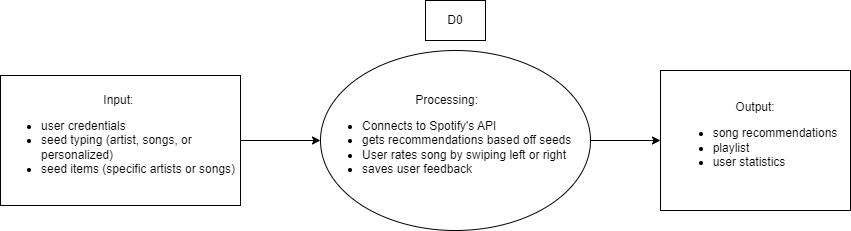

The diagram above was exported from draw.io. Its source (the exported page's mxGraphModel, read from the mxfile embedded in the PNG):
<mxGraphModel dx="1422" dy="762" grid="1" gridSize="10" guides="1" tooltips="1" connect="1" arrows="1" fold="1" page="1" pageScale="1" pageWidth="850" pageHeight="1100" math="0" shadow="0">
  <root>
    <mxCell id="0" />
    <mxCell id="1" parent="0" />
    <mxCell id="YyZpuZ-w2QsHsS3fnyqs-12" value="" style="edgeStyle=orthogonalEdgeStyle;rounded=0;orthogonalLoop=1;jettySize=auto;html=1;" parent="1" source="YyZpuZ-w2QsHsS3fnyqs-8" target="YyZpuZ-w2QsHsS3fnyqs-11" edge="1">
      <mxGeometry relative="1" as="geometry" />
    </mxCell>
    <mxCell id="YyZpuZ-w2QsHsS3fnyqs-8" value="Input:&amp;nbsp;&lt;br&gt;&lt;ul&gt;&lt;li style=&quot;text-align: left;&quot;&gt;user credentials&lt;/li&gt;&lt;li style=&quot;text-align: left;&quot;&gt;seed typing (artist, songs, or personalized)&lt;/li&gt;&lt;li style=&quot;text-align: left;&quot;&gt;seed items (specific artists or songs)&lt;/li&gt;&lt;/ul&gt;" style="rounded=0;whiteSpace=wrap;html=1;" parent="1" vertex="1">
      <mxGeometry y="185" width="240" height="130" as="geometry" />
    </mxCell>
    <mxCell id="YyZpuZ-w2QsHsS3fnyqs-9" value="Output:&lt;br&gt;&lt;ul&gt;&lt;li style=&quot;text-align: left;&quot;&gt;song recommendations&lt;/li&gt;&lt;li style=&quot;text-align: left;&quot;&gt;playlist&lt;br&gt;&lt;/li&gt;&lt;li style=&quot;text-align: left;&quot;&gt;user statistics&lt;/li&gt;&lt;/ul&gt;" style="rounded=0;whiteSpace=wrap;html=1;" parent="1" vertex="1">
      <mxGeometry x="660" y="180" width="190" height="140" as="geometry" />
    </mxCell>
    <mxCell id="YyZpuZ-w2QsHsS3fnyqs-13" value="" style="edgeStyle=orthogonalEdgeStyle;rounded=0;orthogonalLoop=1;jettySize=auto;html=1;" parent="1" source="YyZpuZ-w2QsHsS3fnyqs-11" target="YyZpuZ-w2QsHsS3fnyqs-9" edge="1">
      <mxGeometry relative="1" as="geometry" />
    </mxCell>
    <mxCell id="YyZpuZ-w2QsHsS3fnyqs-11" value="&lt;div style=&quot;text-align: center;&quot;&gt;Processing:&lt;/div&gt;&lt;ul&gt;&lt;li&gt;&lt;span style=&quot;background-color: initial;&quot;&gt;Connects to Spotify's API&lt;/span&gt;&lt;/li&gt;&lt;li&gt;&lt;span style=&quot;background-color: initial;&quot;&gt;gets recommendations based off seeds&lt;/span&gt;&lt;br&gt;&lt;/li&gt;&lt;li&gt;User rates song by swiping left or right&lt;/li&gt;&lt;li&gt;saves user feedback&lt;/li&gt;&lt;/ul&gt;" style="ellipse;whiteSpace=wrap;html=1;align=left;" parent="1" vertex="1">
      <mxGeometry x="320" y="160" width="270" height="180" as="geometry" />
    </mxCell>
    <mxCell id="YyZpuZ-w2QsHsS3fnyqs-14" value="D0" style="rounded=0;whiteSpace=wrap;html=1;" parent="1" vertex="1">
      <mxGeometry x="425" y="110" width="60" height="40" as="geometry" />
    </mxCell>
  </root>
</mxGraphModel>